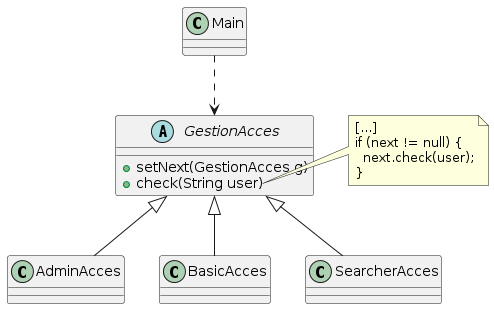

The diagram above was rendered by PlantUML. Its source (embedded in the PNG):
@startuml
class Main

abstract GestionAcces{
  +setNext(GestionAcces g)
  +check(String user)
}

class AdminAcces
class BasicAcces
class SearcherAcces

Main ..> GestionAcces

GestionAcces <|-- AdminAcces
GestionAcces <|-- BasicAcces
GestionAcces <|-- SearcherAcces

note right of GestionAcces::check
[...]
if (next != null) {
  next.check(user);
}
end note
@enduml